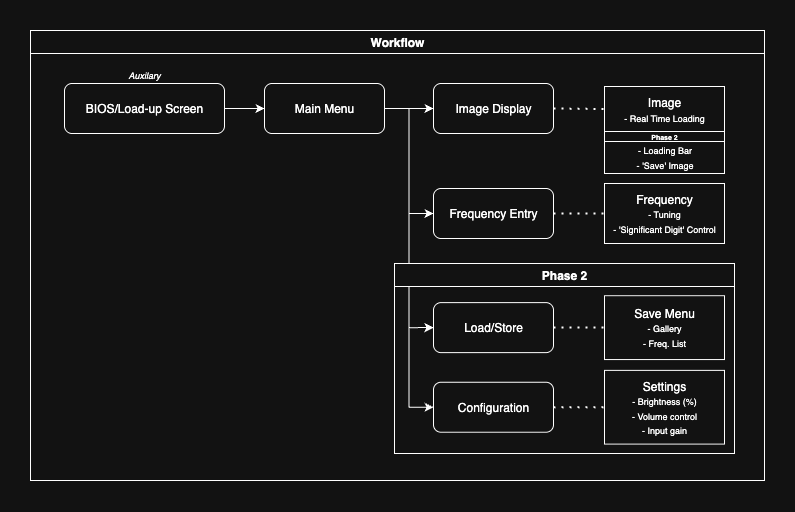

The diagram above was exported from draw.io. Its source (the exported page's mxGraphModel, read from the mxfile embedded in the PNG):
<mxGraphModel dx="1041" dy="774" grid="1" gridSize="10" guides="1" tooltips="1" connect="1" arrows="1" fold="1" page="1" pageScale="1" pageWidth="826" pageHeight="1169" background="none" math="0" shadow="0">
  <root>
    <mxCell id="0" />
    <mxCell id="1" parent="0" />
    <mxCell id="2" style="edgeStyle=orthogonalEdgeStyle;rounded=0;orthogonalLoop=1;jettySize=auto;html=1;exitX=1;exitY=0.5;exitDx=0;exitDy=0;" edge="1" source="3" target="8" parent="1">
      <mxGeometry relative="1" as="geometry" />
    </mxCell>
    <mxCell id="3" value="BIOS/Load-up Screen" style="rounded=1;whiteSpace=wrap;html=1;rotation=0;" vertex="1" parent="1">
      <mxGeometry x="90" y="123" width="160" height="50" as="geometry" />
    </mxCell>
    <mxCell id="4" style="edgeStyle=orthogonalEdgeStyle;rounded=0;orthogonalLoop=1;jettySize=auto;html=1;exitX=1;exitY=0.5;exitDx=0;exitDy=0;" edge="1" source="8" target="9" parent="1">
      <mxGeometry relative="1" as="geometry" />
    </mxCell>
    <mxCell id="5" style="edgeStyle=orthogonalEdgeStyle;rounded=0;orthogonalLoop=1;jettySize=auto;html=1;exitX=1;exitY=0.5;exitDx=0;exitDy=0;entryX=0;entryY=0.5;entryDx=0;entryDy=0;" edge="1" source="8" target="10" parent="1">
      <mxGeometry relative="1" as="geometry" />
    </mxCell>
    <mxCell id="6" style="edgeStyle=orthogonalEdgeStyle;rounded=0;orthogonalLoop=1;jettySize=auto;html=1;exitX=1;exitY=0.5;exitDx=0;exitDy=0;entryX=0;entryY=0.5;entryDx=0;entryDy=0;" edge="1" source="8" target="19" parent="1">
      <mxGeometry relative="1" as="geometry" />
    </mxCell>
    <mxCell id="7" style="edgeStyle=orthogonalEdgeStyle;rounded=0;orthogonalLoop=1;jettySize=auto;html=1;exitX=1;exitY=0.5;exitDx=0;exitDy=0;entryX=0;entryY=0.5;entryDx=0;entryDy=0;" edge="1" source="8" target="22" parent="1">
      <mxGeometry relative="1" as="geometry" />
    </mxCell>
    <mxCell id="8" value="Main Menu" style="rounded=1;whiteSpace=wrap;html=1;rotation=0;" vertex="1" parent="1">
      <mxGeometry x="290" y="123" width="120" height="50" as="geometry" />
    </mxCell>
    <mxCell id="9" value="Image Display" style="rounded=1;whiteSpace=wrap;html=1;" vertex="1" parent="1">
      <mxGeometry x="459" y="123" width="120" height="50" as="geometry" />
    </mxCell>
    <mxCell id="10" value="Frequency Entry" style="rounded=1;whiteSpace=wrap;html=1;" vertex="1" parent="1">
      <mxGeometry x="459" y="228" width="120" height="50" as="geometry" />
    </mxCell>
    <mxCell id="11" value="Auxilary" style="text;html=1;align=center;verticalAlign=middle;whiteSpace=wrap;rounded=0;fontStyle=2;fontSize=9;" vertex="1" parent="1">
      <mxGeometry x="140" y="100" width="60" height="30" as="geometry" />
    </mxCell>
    <mxCell id="12" value="Frequency&lt;div&gt;&lt;font style=&quot;font-size: 9px;&quot;&gt;- Tuning&lt;/font&gt;&lt;/div&gt;&lt;div&gt;&lt;font style=&quot;font-size: 9px;&quot;&gt;- 'Significant Digit' Control&lt;/font&gt;&lt;/div&gt;" style="rounded=0;whiteSpace=wrap;html=1;" vertex="1" parent="1">
      <mxGeometry x="630" y="223" width="120" height="60" as="geometry" />
    </mxCell>
    <mxCell id="13" value="" style="endArrow=none;dashed=1;html=1;dashPattern=1 3;strokeWidth=2;rounded=0;exitX=1;exitY=0.5;exitDx=0;exitDy=0;" edge="1" source="10" target="12" parent="1">
      <mxGeometry width="50" height="50" relative="1" as="geometry">
        <mxPoint x="590" y="273" as="sourcePoint" />
        <mxPoint x="640" y="223" as="targetPoint" />
      </mxGeometry>
    </mxCell>
    <mxCell id="14" value="Image&lt;div&gt;&lt;font style=&quot;font-size: 9px;&quot;&gt;- Real Time Loading&lt;/font&gt;&lt;/div&gt;" style="rounded=0;whiteSpace=wrap;html=1;" vertex="1" parent="1">
      <mxGeometry x="630" y="126" width="120" height="45" as="geometry" />
    </mxCell>
    <mxCell id="15" value="&lt;font style=&quot;font-size: 7px; line-height: 240%;&quot;&gt;Phase 2&lt;/font&gt;" style="swimlane;whiteSpace=wrap;html=1;startSize=10;" vertex="1" parent="1">
      <mxGeometry x="630" y="171" width="120" height="42" as="geometry" />
    </mxCell>
    <mxCell id="16" value="&lt;font style=&quot;font-size: 9px;&quot;&gt;- Loading Bar&lt;/font&gt;&lt;div&gt;&lt;font style=&quot;font-size: 9px;&quot;&gt;- 'Save' Image&lt;/font&gt;&lt;/div&gt;" style="text;html=1;align=center;verticalAlign=middle;resizable=0;points=[];autosize=1;strokeColor=none;fillColor=none;" vertex="1" parent="15">
      <mxGeometry x="20" y="5" width="80" height="40" as="geometry" />
    </mxCell>
    <mxCell id="17" value="" style="endArrow=none;dashed=1;html=1;dashPattern=1 3;strokeWidth=2;rounded=0;exitX=1;exitY=0.5;exitDx=0;exitDy=0;entryX=0;entryY=0.5;entryDx=0;entryDy=0;" edge="1" source="9" target="14" parent="1">
      <mxGeometry width="50" height="50" relative="1" as="geometry">
        <mxPoint x="410" y="253" as="sourcePoint" />
        <mxPoint x="460" y="203" as="targetPoint" />
      </mxGeometry>
    </mxCell>
    <mxCell id="18" value="Phase 2" style="swimlane;whiteSpace=wrap;html=1;" vertex="1" parent="1">
      <mxGeometry x="420" y="303" width="340" height="190" as="geometry" />
    </mxCell>
    <mxCell id="19" value="Configuration" style="rounded=1;whiteSpace=wrap;html=1;" vertex="1" parent="18">
      <mxGeometry x="39" y="118.75" width="120" height="50" as="geometry" />
    </mxCell>
    <mxCell id="20" value="Settings&lt;div&gt;&lt;font style=&quot;font-size: 9px;&quot;&gt;- Brightness (%)&lt;/font&gt;&lt;/div&gt;&lt;div&gt;&lt;font style=&quot;font-size: 9px;&quot;&gt;- Volume control&lt;/font&gt;&lt;/div&gt;&lt;div&gt;&lt;font style=&quot;font-size: 9px;&quot;&gt;-&amp;nbsp;Input gain&lt;/font&gt;&lt;/div&gt;" style="rounded=0;whiteSpace=wrap;html=1;" vertex="1" parent="18">
      <mxGeometry x="210" y="106.86999999999999" width="120" height="73.75" as="geometry" />
    </mxCell>
    <mxCell id="21" value="" style="endArrow=none;dashed=1;html=1;dashPattern=1 3;strokeWidth=2;rounded=0;entryX=0;entryY=0.5;entryDx=0;entryDy=0;exitX=1;exitY=0.5;exitDx=0;exitDy=0;" edge="1" parent="18" source="19" target="20">
      <mxGeometry width="50" height="50" relative="1" as="geometry">
        <mxPoint x="170" y="-30" as="sourcePoint" />
        <mxPoint x="220" y="-80" as="targetPoint" />
      </mxGeometry>
    </mxCell>
    <mxCell id="22" value="Load/Store" style="rounded=1;whiteSpace=wrap;html=1;" vertex="1" parent="18">
      <mxGeometry x="39" y="39.12" width="120" height="50" as="geometry" />
    </mxCell>
    <mxCell id="23" value="Save Menu&lt;div&gt;&lt;font style=&quot;font-size: 9px;&quot;&gt;- Gallery&lt;/font&gt;&lt;/div&gt;&lt;div&gt;&lt;font style=&quot;font-size: 9px;&quot;&gt;- Freq. List&lt;/font&gt;&lt;/div&gt;" style="rounded=0;whiteSpace=wrap;html=1;" vertex="1" parent="18">
      <mxGeometry x="210" y="32.17999999999999" width="120" height="63.88" as="geometry" />
    </mxCell>
    <mxCell id="24" value="" style="endArrow=none;dashed=1;html=1;dashPattern=1 3;strokeWidth=2;rounded=0;exitX=1;exitY=0.5;exitDx=0;exitDy=0;entryX=0;entryY=0.5;entryDx=0;entryDy=0;" edge="1" parent="18" source="22" target="23">
      <mxGeometry width="50" height="50" relative="1" as="geometry">
        <mxPoint x="10" y="70" as="sourcePoint" />
        <mxPoint x="60" y="20" as="targetPoint" />
      </mxGeometry>
    </mxCell>
    <mxCell id="25" value="Workflow" style="swimlane;whiteSpace=wrap;html=1;" vertex="1" parent="1">
      <mxGeometry x="56" y="70" width="734" height="450" as="geometry" />
    </mxCell>
  </root>
</mxGraphModel>